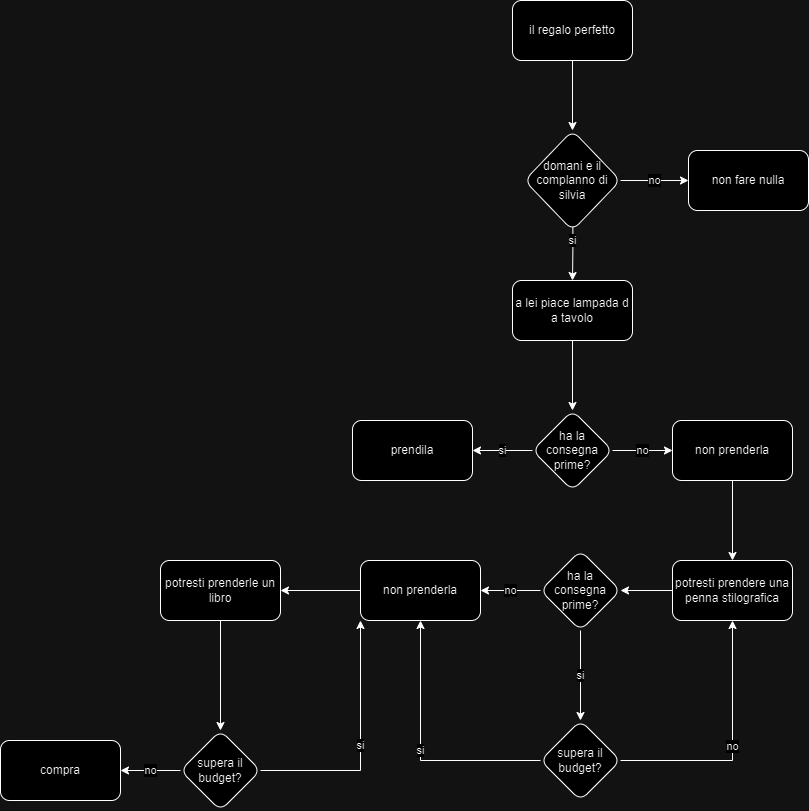

The diagram above was exported from draw.io. Its source (the exported page's mxGraphModel, read from the mxfile embedded in the PNG):
<mxGraphModel dx="1707" dy="488" grid="1" gridSize="10" guides="1" tooltips="1" connect="1" arrows="1" fold="1" page="1" pageScale="1" pageWidth="827" pageHeight="1169" math="0" shadow="0">
  <root>
    <mxCell id="0" />
    <mxCell id="1" parent="0" />
    <mxCell id="mZpmD_ra_IG6dPIeey0r-3" value="" style="edgeStyle=orthogonalEdgeStyle;rounded=0;orthogonalLoop=1;jettySize=auto;html=1;entryX=0.5;entryY=0;entryDx=0;entryDy=0;" edge="1" parent="1" source="mZpmD_ra_IG6dPIeey0r-1" target="mZpmD_ra_IG6dPIeey0r-6">
      <mxGeometry relative="1" as="geometry">
        <mxPoint x="414" y="190" as="targetPoint" />
      </mxGeometry>
    </mxCell>
    <mxCell id="mZpmD_ra_IG6dPIeey0r-1" value="il regalo perfetto" style="rounded=1;whiteSpace=wrap;html=1;" vertex="1" parent="1">
      <mxGeometry x="354" y="50" width="120" height="60" as="geometry" />
    </mxCell>
    <mxCell id="mZpmD_ra_IG6dPIeey0r-5" value="si" style="edgeStyle=orthogonalEdgeStyle;rounded=0;orthogonalLoop=1;jettySize=auto;html=1;" edge="1" parent="1" target="mZpmD_ra_IG6dPIeey0r-4">
      <mxGeometry relative="1" as="geometry">
        <mxPoint x="414" y="250" as="sourcePoint" />
      </mxGeometry>
    </mxCell>
    <mxCell id="mZpmD_ra_IG6dPIeey0r-12" value="" style="edgeStyle=orthogonalEdgeStyle;rounded=0;orthogonalLoop=1;jettySize=auto;html=1;" edge="1" parent="1" source="mZpmD_ra_IG6dPIeey0r-4" target="mZpmD_ra_IG6dPIeey0r-11">
      <mxGeometry relative="1" as="geometry" />
    </mxCell>
    <mxCell id="mZpmD_ra_IG6dPIeey0r-4" value="a lei piace lampada d a tavolo" style="whiteSpace=wrap;html=1;rounded=1;" vertex="1" parent="1">
      <mxGeometry x="354" y="330" width="120" height="60" as="geometry" />
    </mxCell>
    <mxCell id="mZpmD_ra_IG6dPIeey0r-10" value="no" style="edgeStyle=orthogonalEdgeStyle;rounded=0;orthogonalLoop=1;jettySize=auto;html=1;" edge="1" parent="1" source="mZpmD_ra_IG6dPIeey0r-6" target="mZpmD_ra_IG6dPIeey0r-9">
      <mxGeometry relative="1" as="geometry" />
    </mxCell>
    <mxCell id="mZpmD_ra_IG6dPIeey0r-6" value="domani e il complanno di silvia" style="rhombus;whiteSpace=wrap;html=1;rounded=1;" vertex="1" parent="1">
      <mxGeometry x="366" y="180" width="96" height="100" as="geometry" />
    </mxCell>
    <mxCell id="mZpmD_ra_IG6dPIeey0r-9" value="non fare nulla" style="whiteSpace=wrap;html=1;rounded=1;" vertex="1" parent="1">
      <mxGeometry x="530" y="200" width="120" height="60" as="geometry" />
    </mxCell>
    <mxCell id="mZpmD_ra_IG6dPIeey0r-14" value="si" style="edgeStyle=orthogonalEdgeStyle;rounded=0;orthogonalLoop=1;jettySize=auto;html=1;" edge="1" parent="1" source="mZpmD_ra_IG6dPIeey0r-11" target="mZpmD_ra_IG6dPIeey0r-13">
      <mxGeometry relative="1" as="geometry" />
    </mxCell>
    <mxCell id="mZpmD_ra_IG6dPIeey0r-16" value="no" style="edgeStyle=orthogonalEdgeStyle;rounded=0;orthogonalLoop=1;jettySize=auto;html=1;" edge="1" parent="1" source="mZpmD_ra_IG6dPIeey0r-11" target="mZpmD_ra_IG6dPIeey0r-15">
      <mxGeometry relative="1" as="geometry" />
    </mxCell>
    <mxCell id="mZpmD_ra_IG6dPIeey0r-11" value="ha la consegna prime?" style="rhombus;whiteSpace=wrap;html=1;rounded=1;" vertex="1" parent="1">
      <mxGeometry x="374" y="460" width="80" height="80" as="geometry" />
    </mxCell>
    <mxCell id="mZpmD_ra_IG6dPIeey0r-13" value="prendila" style="whiteSpace=wrap;html=1;rounded=1;" vertex="1" parent="1">
      <mxGeometry x="194" y="470" width="120" height="60" as="geometry" />
    </mxCell>
    <mxCell id="mZpmD_ra_IG6dPIeey0r-18" value="" style="edgeStyle=orthogonalEdgeStyle;rounded=0;orthogonalLoop=1;jettySize=auto;html=1;" edge="1" parent="1" source="mZpmD_ra_IG6dPIeey0r-15" target="mZpmD_ra_IG6dPIeey0r-17">
      <mxGeometry relative="1" as="geometry" />
    </mxCell>
    <mxCell id="mZpmD_ra_IG6dPIeey0r-15" value="non prenderla" style="whiteSpace=wrap;html=1;rounded=1;" vertex="1" parent="1">
      <mxGeometry x="514" y="470" width="120" height="60" as="geometry" />
    </mxCell>
    <mxCell id="mZpmD_ra_IG6dPIeey0r-20" value="" style="edgeStyle=orthogonalEdgeStyle;rounded=0;orthogonalLoop=1;jettySize=auto;html=1;" edge="1" parent="1" source="mZpmD_ra_IG6dPIeey0r-17" target="mZpmD_ra_IG6dPIeey0r-19">
      <mxGeometry relative="1" as="geometry" />
    </mxCell>
    <mxCell id="mZpmD_ra_IG6dPIeey0r-17" value="potresti prendere una penna stilografica" style="whiteSpace=wrap;html=1;rounded=1;" vertex="1" parent="1">
      <mxGeometry x="514" y="610" width="120" height="60" as="geometry" />
    </mxCell>
    <mxCell id="mZpmD_ra_IG6dPIeey0r-23" value="no" style="edgeStyle=orthogonalEdgeStyle;rounded=0;orthogonalLoop=1;jettySize=auto;html=1;" edge="1" parent="1" source="mZpmD_ra_IG6dPIeey0r-19" target="mZpmD_ra_IG6dPIeey0r-22">
      <mxGeometry relative="1" as="geometry" />
    </mxCell>
    <mxCell id="mZpmD_ra_IG6dPIeey0r-25" value="si" style="edgeStyle=orthogonalEdgeStyle;rounded=0;orthogonalLoop=1;jettySize=auto;html=1;" edge="1" parent="1" source="mZpmD_ra_IG6dPIeey0r-19">
      <mxGeometry relative="1" as="geometry">
        <mxPoint x="422" y="770" as="targetPoint" />
      </mxGeometry>
    </mxCell>
    <mxCell id="mZpmD_ra_IG6dPIeey0r-19" value="ha la consegna prime?" style="rhombus;whiteSpace=wrap;html=1;rounded=1;" vertex="1" parent="1">
      <mxGeometry x="382" y="600" width="80" height="80" as="geometry" />
    </mxCell>
    <mxCell id="mZpmD_ra_IG6dPIeey0r-21" value="&amp;nbsp;" style="text;strokeColor=none;align=center;fillColor=none;html=1;verticalAlign=middle;whiteSpace=wrap;rounded=0;" vertex="1" parent="1">
      <mxGeometry x="410" y="630" width="60" height="30" as="geometry" />
    </mxCell>
    <mxCell id="mZpmD_ra_IG6dPIeey0r-34" value="" style="edgeStyle=orthogonalEdgeStyle;rounded=0;orthogonalLoop=1;jettySize=auto;html=1;" edge="1" parent="1" source="mZpmD_ra_IG6dPIeey0r-22" target="mZpmD_ra_IG6dPIeey0r-33">
      <mxGeometry relative="1" as="geometry" />
    </mxCell>
    <mxCell id="mZpmD_ra_IG6dPIeey0r-22" value="non prenderla" style="whiteSpace=wrap;html=1;rounded=1;" vertex="1" parent="1">
      <mxGeometry x="202" y="610" width="120" height="60" as="geometry" />
    </mxCell>
    <mxCell id="mZpmD_ra_IG6dPIeey0r-30" value="si" style="edgeStyle=orthogonalEdgeStyle;rounded=0;orthogonalLoop=1;jettySize=auto;html=1;" edge="1" parent="1" source="mZpmD_ra_IG6dPIeey0r-27" target="mZpmD_ra_IG6dPIeey0r-22">
      <mxGeometry relative="1" as="geometry">
        <mxPoint x="322" y="810" as="targetPoint" />
      </mxGeometry>
    </mxCell>
    <mxCell id="mZpmD_ra_IG6dPIeey0r-32" value="no" style="edgeStyle=orthogonalEdgeStyle;rounded=0;orthogonalLoop=1;jettySize=auto;html=1;" edge="1" parent="1" source="mZpmD_ra_IG6dPIeey0r-27" target="mZpmD_ra_IG6dPIeey0r-17">
      <mxGeometry relative="1" as="geometry">
        <mxPoint x="522" y="810" as="targetPoint" />
      </mxGeometry>
    </mxCell>
    <mxCell id="mZpmD_ra_IG6dPIeey0r-27" value="supera il budget?" style="rhombus;whiteSpace=wrap;html=1;rounded=1;" vertex="1" parent="1">
      <mxGeometry x="382" y="770" width="80" height="80" as="geometry" />
    </mxCell>
    <mxCell id="mZpmD_ra_IG6dPIeey0r-36" value="" style="edgeStyle=orthogonalEdgeStyle;rounded=0;orthogonalLoop=1;jettySize=auto;html=1;" edge="1" parent="1" source="mZpmD_ra_IG6dPIeey0r-33" target="mZpmD_ra_IG6dPIeey0r-35">
      <mxGeometry relative="1" as="geometry" />
    </mxCell>
    <mxCell id="mZpmD_ra_IG6dPIeey0r-33" value="potresti prenderle un libro" style="whiteSpace=wrap;html=1;rounded=1;" vertex="1" parent="1">
      <mxGeometry x="2" y="610" width="120" height="60" as="geometry" />
    </mxCell>
    <mxCell id="mZpmD_ra_IG6dPIeey0r-40" value="si" style="edgeStyle=orthogonalEdgeStyle;rounded=0;orthogonalLoop=1;jettySize=auto;html=1;entryX=0;entryY=1;entryDx=0;entryDy=0;" edge="1" parent="1" source="mZpmD_ra_IG6dPIeey0r-35" target="mZpmD_ra_IG6dPIeey0r-22">
      <mxGeometry relative="1" as="geometry">
        <mxPoint x="182" y="820" as="targetPoint" />
      </mxGeometry>
    </mxCell>
    <mxCell id="mZpmD_ra_IG6dPIeey0r-42" value="no" style="edgeStyle=orthogonalEdgeStyle;rounded=0;orthogonalLoop=1;jettySize=auto;html=1;" edge="1" parent="1" source="mZpmD_ra_IG6dPIeey0r-35" target="mZpmD_ra_IG6dPIeey0r-41">
      <mxGeometry relative="1" as="geometry" />
    </mxCell>
    <mxCell id="mZpmD_ra_IG6dPIeey0r-35" value="supera il budget?" style="rhombus;whiteSpace=wrap;html=1;rounded=1;" vertex="1" parent="1">
      <mxGeometry x="22" y="780" width="80" height="80" as="geometry" />
    </mxCell>
    <mxCell id="mZpmD_ra_IG6dPIeey0r-41" value="compra" style="whiteSpace=wrap;html=1;rounded=1;" vertex="1" parent="1">
      <mxGeometry x="-158" y="790" width="120" height="60" as="geometry" />
    </mxCell>
  </root>
</mxGraphModel>